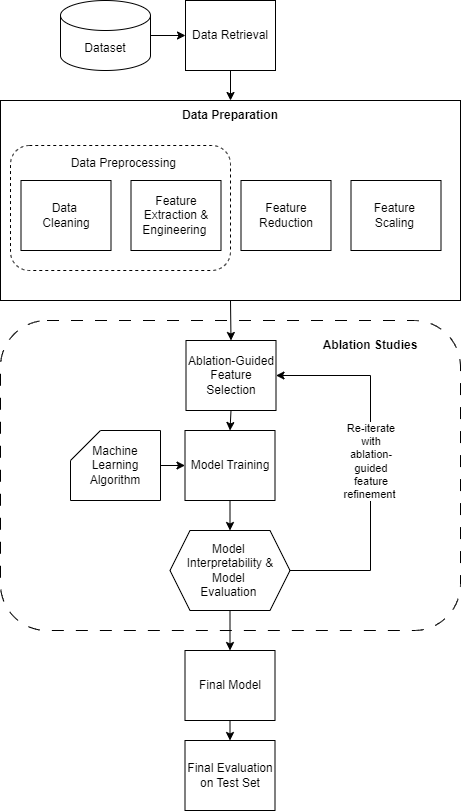

The diagram above was exported from draw.io. Its source (the exported page's mxGraphModel, read from the mxfile embedded in the PNG):
<mxGraphModel dx="1228" dy="661" grid="1" gridSize="10" guides="0" tooltips="1" connect="1" arrows="1" fold="1" page="0" pageScale="1" pageWidth="827" pageHeight="1169" math="0" shadow="0">
  <root>
    <mxCell id="WIyWlLk6GJQsqaUBKTNV-0" />
    <mxCell id="WIyWlLk6GJQsqaUBKTNV-1" parent="WIyWlLk6GJQsqaUBKTNV-0" />
    <mxCell id="Y7zJ49q-5fVtZYT_gzgC-19" value="" style="rounded=1;whiteSpace=wrap;html=1;dashed=1;dashPattern=12 12;labelPosition=right;verticalLabelPosition=middle;align=left;verticalAlign=middle;fillColor=none;" parent="WIyWlLk6GJQsqaUBKTNV-1" vertex="1">
      <mxGeometry x="30" y="470" width="460" height="310" as="geometry" />
    </mxCell>
    <mxCell id="Y7zJ49q-5fVtZYT_gzgC-1" value="" style="rounded=0;whiteSpace=wrap;html=1;align=center;labelPosition=center;verticalLabelPosition=bottom;verticalAlign=top;fillColor=none;" parent="WIyWlLk6GJQsqaUBKTNV-1" vertex="1">
      <mxGeometry x="30" y="250" width="460" height="200" as="geometry" />
    </mxCell>
    <mxCell id="WIyWlLk6GJQsqaUBKTNV-3" value="Data Retrieval" style="rounded=0;whiteSpace=wrap;html=1;fontSize=12;glass=0;strokeWidth=1;shadow=0;" parent="WIyWlLk6GJQsqaUBKTNV-1" vertex="1">
      <mxGeometry x="215" y="150" width="90" height="70" as="geometry" />
    </mxCell>
    <mxCell id="Y7zJ49q-5fVtZYT_gzgC-0" value="Dataset" style="shape=cylinder3;whiteSpace=wrap;html=1;boundedLbl=1;backgroundOutline=1;size=15;" parent="WIyWlLk6GJQsqaUBKTNV-1" vertex="1">
      <mxGeometry x="90" y="150" width="90" height="70" as="geometry" />
    </mxCell>
    <mxCell id="WIyWlLk6GJQsqaUBKTNV-12" value="Data&amp;nbsp;&lt;div&gt;Cleaning&lt;/div&gt;" style="rounded=0;whiteSpace=wrap;html=1;fontSize=12;glass=0;strokeWidth=1;shadow=0;" parent="WIyWlLk6GJQsqaUBKTNV-1" vertex="1">
      <mxGeometry x="50.5" y="330" width="90" height="70" as="geometry" />
    </mxCell>
    <mxCell id="Y7zJ49q-5fVtZYT_gzgC-3" value="Feature Extraction &amp;amp; Engineering&amp;nbsp;" style="rounded=0;whiteSpace=wrap;html=1;fontSize=12;glass=0;strokeWidth=1;shadow=0;" parent="WIyWlLk6GJQsqaUBKTNV-1" vertex="1">
      <mxGeometry x="160.5" y="330" width="90" height="70" as="geometry" />
    </mxCell>
    <mxCell id="Y7zJ49q-5fVtZYT_gzgC-4" value="Feature Reduction" style="rounded=0;whiteSpace=wrap;html=1;fontSize=12;glass=0;strokeWidth=1;shadow=0;" parent="WIyWlLk6GJQsqaUBKTNV-1" vertex="1">
      <mxGeometry x="270.5" y="330" width="90" height="70" as="geometry" />
    </mxCell>
    <mxCell id="Y7zJ49q-5fVtZYT_gzgC-5" value="Feature&amp;nbsp;&lt;div&gt;Scaling&amp;nbsp;&lt;/div&gt;" style="rounded=0;whiteSpace=wrap;html=1;fontSize=12;glass=0;strokeWidth=1;shadow=0;" parent="WIyWlLk6GJQsqaUBKTNV-1" vertex="1">
      <mxGeometry x="380.5" y="330" width="90" height="70" as="geometry" />
    </mxCell>
    <mxCell id="Y7zJ49q-5fVtZYT_gzgC-6" value="Ablation-Guided Feature Selection" style="rounded=0;whiteSpace=wrap;html=1;fontSize=12;glass=0;strokeWidth=1;shadow=0;" parent="WIyWlLk6GJQsqaUBKTNV-1" vertex="1">
      <mxGeometry x="215.5" y="490" width="90" height="70" as="geometry" />
    </mxCell>
    <mxCell id="Y7zJ49q-5fVtZYT_gzgC-7" value="Model Training" style="rounded=0;whiteSpace=wrap;html=1;" parent="WIyWlLk6GJQsqaUBKTNV-1" vertex="1">
      <mxGeometry x="214.5" y="580" width="90" height="70" as="geometry" />
    </mxCell>
    <mxCell id="Y7zJ49q-5fVtZYT_gzgC-10" value="Machine Learning Algorithm" style="shape=card;whiteSpace=wrap;html=1;" parent="WIyWlLk6GJQsqaUBKTNV-1" vertex="1">
      <mxGeometry x="100" y="580" width="90" height="70" as="geometry" />
    </mxCell>
    <mxCell id="Y7zJ49q-5fVtZYT_gzgC-13" value="" style="endArrow=classic;html=1;rounded=0;exitX=0.5;exitY=1;exitDx=0;exitDy=0;entryX=0.5;entryY=0;entryDx=0;entryDy=0;" parent="WIyWlLk6GJQsqaUBKTNV-1" source="Y7zJ49q-5fVtZYT_gzgC-7" target="AzaaNlevI0Q1kOnjlvl9-2" edge="1">
      <mxGeometry width="50" height="50" relative="1" as="geometry">
        <mxPoint x="464.5" y="635" as="sourcePoint" />
        <mxPoint x="255" y="670" as="targetPoint" />
      </mxGeometry>
    </mxCell>
    <mxCell id="Y7zJ49q-5fVtZYT_gzgC-14" value="" style="endArrow=classic;html=1;rounded=0;exitX=1;exitY=0.5;exitDx=0;exitDy=0;exitPerimeter=0;entryX=0;entryY=0.5;entryDx=0;entryDy=0;" parent="WIyWlLk6GJQsqaUBKTNV-1" source="Y7zJ49q-5fVtZYT_gzgC-0" target="WIyWlLk6GJQsqaUBKTNV-3" edge="1">
      <mxGeometry width="50" height="50" relative="1" as="geometry">
        <mxPoint x="640" y="430" as="sourcePoint" />
        <mxPoint x="690" y="380" as="targetPoint" />
      </mxGeometry>
    </mxCell>
    <mxCell id="Y7zJ49q-5fVtZYT_gzgC-15" value="" style="endArrow=classic;html=1;rounded=0;exitX=0.5;exitY=1;exitDx=0;exitDy=0;entryX=0.5;entryY=0;entryDx=0;entryDy=0;" parent="WIyWlLk6GJQsqaUBKTNV-1" source="WIyWlLk6GJQsqaUBKTNV-3" target="Y7zJ49q-5fVtZYT_gzgC-1" edge="1">
      <mxGeometry width="50" height="50" relative="1" as="geometry">
        <mxPoint x="640" y="430" as="sourcePoint" />
        <mxPoint x="390" y="230" as="targetPoint" />
      </mxGeometry>
    </mxCell>
    <mxCell id="Y7zJ49q-5fVtZYT_gzgC-26" value="Final Model" style="rounded=0;whiteSpace=wrap;html=1;" parent="WIyWlLk6GJQsqaUBKTNV-1" vertex="1">
      <mxGeometry x="214.5" y="800" width="90" height="70" as="geometry" />
    </mxCell>
    <mxCell id="Y7zJ49q-5fVtZYT_gzgC-28" value="Final Evaluation on Test Set" style="rounded=0;whiteSpace=wrap;html=1;" parent="WIyWlLk6GJQsqaUBKTNV-1" vertex="1">
      <mxGeometry x="214.5" y="890" width="90" height="70" as="geometry" />
    </mxCell>
    <mxCell id="Y7zJ49q-5fVtZYT_gzgC-29" value="" style="endArrow=classic;html=1;rounded=0;exitX=0.5;exitY=1;exitDx=0;exitDy=0;entryX=0.5;entryY=0;entryDx=0;entryDy=0;" parent="WIyWlLk6GJQsqaUBKTNV-1" source="AzaaNlevI0Q1kOnjlvl9-2" target="Y7zJ49q-5fVtZYT_gzgC-26" edge="1">
      <mxGeometry width="50" height="50" relative="1" as="geometry">
        <mxPoint x="255" y="770" as="sourcePoint" />
        <mxPoint x="934.5" y="740" as="targetPoint" />
      </mxGeometry>
    </mxCell>
    <mxCell id="Y7zJ49q-5fVtZYT_gzgC-30" value="" style="endArrow=classic;html=1;rounded=0;exitX=0.5;exitY=1;exitDx=0;exitDy=0;entryX=0.5;entryY=0;entryDx=0;entryDy=0;" parent="WIyWlLk6GJQsqaUBKTNV-1" source="Y7zJ49q-5fVtZYT_gzgC-26" target="Y7zJ49q-5fVtZYT_gzgC-28" edge="1">
      <mxGeometry width="50" height="50" relative="1" as="geometry">
        <mxPoint x="924.5" y="730" as="sourcePoint" />
        <mxPoint x="1004.5" y="730" as="targetPoint" />
      </mxGeometry>
    </mxCell>
    <mxCell id="Y7zJ49q-5fVtZYT_gzgC-31" value="" style="endArrow=classic;html=1;rounded=0;exitX=1;exitY=0.5;exitDx=0;exitDy=0;exitPerimeter=0;entryX=0;entryY=0.5;entryDx=0;entryDy=0;" parent="WIyWlLk6GJQsqaUBKTNV-1" source="Y7zJ49q-5fVtZYT_gzgC-10" target="Y7zJ49q-5fVtZYT_gzgC-7" edge="1">
      <mxGeometry width="50" height="50" relative="1" as="geometry">
        <mxPoint x="564.5" y="670" as="sourcePoint" />
        <mxPoint x="214.5" y="635" as="targetPoint" />
      </mxGeometry>
    </mxCell>
    <mxCell id="Y7zJ49q-5fVtZYT_gzgC-33" value="Data Preparation" style="text;html=1;align=center;verticalAlign=middle;whiteSpace=wrap;rounded=0;fontStyle=1" parent="WIyWlLk6GJQsqaUBKTNV-1" vertex="1">
      <mxGeometry x="200" y="250" width="120" height="30" as="geometry" />
    </mxCell>
    <mxCell id="Y7zJ49q-5fVtZYT_gzgC-36" value="" style="endArrow=classic;html=1;rounded=0;exitX=0.5;exitY=1;exitDx=0;exitDy=0;entryX=0.5;entryY=0;entryDx=0;entryDy=0;" parent="WIyWlLk6GJQsqaUBKTNV-1" source="Y7zJ49q-5fVtZYT_gzgC-1" target="Y7zJ49q-5fVtZYT_gzgC-6" edge="1">
      <mxGeometry width="50" height="50" relative="1" as="geometry">
        <mxPoint x="680" y="580" as="sourcePoint" />
        <mxPoint x="730" y="530" as="targetPoint" />
      </mxGeometry>
    </mxCell>
    <mxCell id="Y7zJ49q-5fVtZYT_gzgC-37" value="" style="endArrow=classic;html=1;rounded=0;entryX=0.5;entryY=0;entryDx=0;entryDy=0;exitX=0.5;exitY=1;exitDx=0;exitDy=0;" parent="WIyWlLk6GJQsqaUBKTNV-1" source="Y7zJ49q-5fVtZYT_gzgC-6" target="Y7zJ49q-5fVtZYT_gzgC-7" edge="1">
      <mxGeometry width="50" height="50" relative="1" as="geometry">
        <mxPoint x="290" y="580" as="sourcePoint" />
        <mxPoint x="340" y="530" as="targetPoint" />
      </mxGeometry>
    </mxCell>
    <mxCell id="Y7zJ49q-5fVtZYT_gzgC-39" value="Ablation Studies" style="text;html=1;align=center;verticalAlign=middle;whiteSpace=wrap;rounded=0;fontStyle=1" parent="WIyWlLk6GJQsqaUBKTNV-1" vertex="1">
      <mxGeometry x="350" y="480" width="100" height="30" as="geometry" />
    </mxCell>
    <mxCell id="Y7zJ49q-5fVtZYT_gzgC-40" value="" style="endArrow=classic;html=1;rounded=0;exitX=1;exitY=0.5;exitDx=0;exitDy=0;entryX=1;entryY=0.5;entryDx=0;entryDy=0;" parent="WIyWlLk6GJQsqaUBKTNV-1" source="AzaaNlevI0Q1kOnjlvl9-2" target="Y7zJ49q-5fVtZYT_gzgC-6" edge="1">
      <mxGeometry width="50" height="50" relative="1" as="geometry">
        <mxPoint x="310" y="720" as="sourcePoint" />
        <mxPoint x="530" y="610" as="targetPoint" />
        <Array as="points">
          <mxPoint x="400" y="720" />
          <mxPoint x="400" y="525" />
        </Array>
      </mxGeometry>
    </mxCell>
    <mxCell id="Y7zJ49q-5fVtZYT_gzgC-41" value="Re-iterate with ablation-guided feature refinement&amp;nbsp;" style="edgeLabel;html=1;align=center;verticalAlign=middle;resizable=0;points=[];textDirection=ltr;whiteSpace=wrap;spacing=1;labelBorderColor=none;" parent="Y7zJ49q-5fVtZYT_gzgC-40" vertex="1" connectable="0">
      <mxGeometry x="0.0562" y="-2" relative="1" as="geometry">
        <mxPoint x="-2" y="5" as="offset" />
      </mxGeometry>
    </mxCell>
    <mxCell id="AzaaNlevI0Q1kOnjlvl9-2" value="Model&amp;nbsp;&lt;div&gt;Interpretability &amp;amp; Model&amp;nbsp;&lt;div&gt;Evaluation&amp;nbsp;&lt;/div&gt;&lt;/div&gt;" style="shape=hexagon;perimeter=hexagonPerimeter2;whiteSpace=wrap;html=1;fixedSize=1;" parent="WIyWlLk6GJQsqaUBKTNV-1" vertex="1">
      <mxGeometry x="199.5" y="680" width="120" height="80" as="geometry" />
    </mxCell>
    <mxCell id="MXSHg0qUmJ8U1gRP_Jtm-0" value="" style="rounded=1;whiteSpace=wrap;html=1;dashed=1;labelPosition=right;verticalLabelPosition=middle;align=left;verticalAlign=middle;fillColor=none;" vertex="1" parent="WIyWlLk6GJQsqaUBKTNV-1">
      <mxGeometry x="40" y="295" width="220" height="125" as="geometry" />
    </mxCell>
    <mxCell id="MXSHg0qUmJ8U1gRP_Jtm-5" value="Data Preprocessing&amp;nbsp;" style="text;html=1;align=center;verticalAlign=middle;whiteSpace=wrap;rounded=0;fontStyle=0" vertex="1" parent="WIyWlLk6GJQsqaUBKTNV-1">
      <mxGeometry x="90" y="298" width="130" height="30" as="geometry" />
    </mxCell>
  </root>
</mxGraphModel>